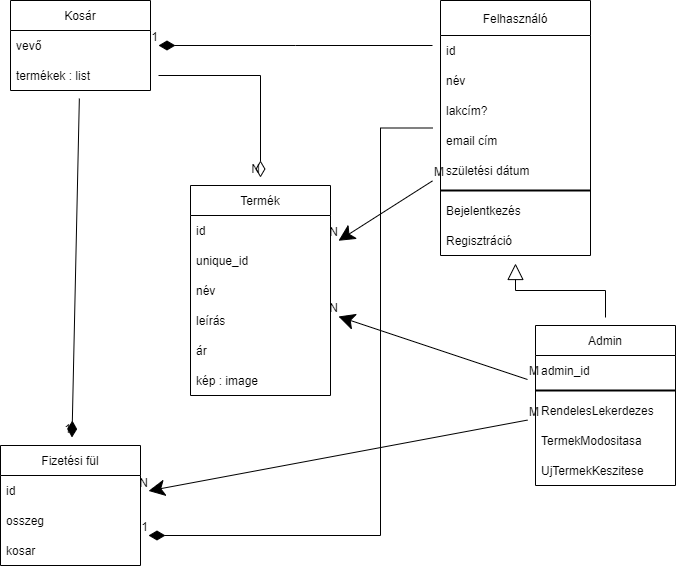

The diagram above was exported from draw.io. Its source (the exported page's mxGraphModel, read from the mxfile embedded in the PNG):
<mxGraphModel dx="1038" dy="617" grid="1" gridSize="10" guides="1" tooltips="1" connect="1" arrows="1" fold="1" page="1" pageScale="1" pageWidth="827" pageHeight="1169" math="0" shadow="0">
  <root>
    <mxCell id="WIyWlLk6GJQsqaUBKTNV-0" />
    <mxCell id="WIyWlLk6GJQsqaUBKTNV-1" parent="WIyWlLk6GJQsqaUBKTNV-0" />
    <mxCell id="qPKnATzzSVFSPJbXbTKt-12" value="Felhasználó" style="swimlane;fontStyle=0;childLayout=stackLayout;horizontal=1;startSize=35;horizontalStack=0;resizeParent=1;resizeParentMax=0;resizeLast=0;collapsible=1;marginBottom=0;hachureGap=4;pointerEvents=0;" vertex="1" parent="WIyWlLk6GJQsqaUBKTNV-1">
      <mxGeometry x="460" y="445" width="150" height="255" as="geometry" />
    </mxCell>
    <mxCell id="qPKnATzzSVFSPJbXbTKt-13" value="id" style="text;strokeColor=none;fillColor=none;align=left;verticalAlign=middle;spacingLeft=4;spacingRight=4;overflow=hidden;points=[[0,0.5],[1,0.5]];portConstraint=eastwest;rotatable=0;" vertex="1" parent="qPKnATzzSVFSPJbXbTKt-12">
      <mxGeometry y="35" width="150" height="30" as="geometry" />
    </mxCell>
    <mxCell id="qPKnATzzSVFSPJbXbTKt-14" value="név" style="text;strokeColor=none;fillColor=none;align=left;verticalAlign=middle;spacingLeft=4;spacingRight=4;overflow=hidden;points=[[0,0.5],[1,0.5]];portConstraint=eastwest;rotatable=0;" vertex="1" parent="qPKnATzzSVFSPJbXbTKt-12">
      <mxGeometry y="65" width="150" height="30" as="geometry" />
    </mxCell>
    <mxCell id="qPKnATzzSVFSPJbXbTKt-36" value="lakcím?" style="text;strokeColor=none;fillColor=none;align=left;verticalAlign=middle;spacingLeft=4;spacingRight=4;overflow=hidden;points=[[0,0.5],[1,0.5]];portConstraint=eastwest;rotatable=0;hachureGap=4;pointerEvents=0;" vertex="1" parent="qPKnATzzSVFSPJbXbTKt-12">
      <mxGeometry y="95" width="150" height="30" as="geometry" />
    </mxCell>
    <mxCell id="qPKnATzzSVFSPJbXbTKt-15" value="email cím" style="text;strokeColor=none;fillColor=none;align=left;verticalAlign=middle;spacingLeft=4;spacingRight=4;overflow=hidden;points=[[0,0.5],[1,0.5]];portConstraint=eastwest;rotatable=0;" vertex="1" parent="qPKnATzzSVFSPJbXbTKt-12">
      <mxGeometry y="125" width="150" height="30" as="geometry" />
    </mxCell>
    <mxCell id="qPKnATzzSVFSPJbXbTKt-37" value="születési dátum" style="text;strokeColor=none;fillColor=none;align=left;verticalAlign=middle;spacingLeft=4;spacingRight=4;overflow=hidden;points=[[0,0.5],[1,0.5]];portConstraint=eastwest;rotatable=0;hachureGap=4;pointerEvents=0;" vertex="1" parent="qPKnATzzSVFSPJbXbTKt-12">
      <mxGeometry y="155" width="150" height="30" as="geometry" />
    </mxCell>
    <mxCell id="qPKnATzzSVFSPJbXbTKt-66" value="" style="line;strokeWidth=2;html=1;hachureGap=4;pointerEvents=0;" vertex="1" parent="qPKnATzzSVFSPJbXbTKt-12">
      <mxGeometry y="185" width="150" height="10" as="geometry" />
    </mxCell>
    <mxCell id="qPKnATzzSVFSPJbXbTKt-67" value="Bejelentkezés" style="text;strokeColor=none;fillColor=none;align=left;verticalAlign=middle;spacingLeft=4;spacingRight=4;overflow=hidden;points=[[0,0.5],[1,0.5]];portConstraint=eastwest;rotatable=0;hachureGap=4;pointerEvents=0;" vertex="1" parent="qPKnATzzSVFSPJbXbTKt-12">
      <mxGeometry y="195" width="150" height="30" as="geometry" />
    </mxCell>
    <mxCell id="qPKnATzzSVFSPJbXbTKt-68" value="Regisztráció" style="text;strokeColor=none;fillColor=none;align=left;verticalAlign=middle;spacingLeft=4;spacingRight=4;overflow=hidden;points=[[0,0.5],[1,0.5]];portConstraint=eastwest;rotatable=0;hachureGap=4;pointerEvents=0;" vertex="1" parent="qPKnATzzSVFSPJbXbTKt-12">
      <mxGeometry y="225" width="150" height="30" as="geometry" />
    </mxCell>
    <mxCell id="qPKnATzzSVFSPJbXbTKt-18" value="Termék" style="swimlane;fontStyle=0;childLayout=stackLayout;horizontal=1;startSize=30;horizontalStack=0;resizeParent=1;resizeParentMax=0;resizeLast=0;collapsible=1;marginBottom=0;hachureGap=4;pointerEvents=0;" vertex="1" parent="WIyWlLk6GJQsqaUBKTNV-1">
      <mxGeometry x="210" y="630" width="140" height="210" as="geometry" />
    </mxCell>
    <mxCell id="qPKnATzzSVFSPJbXbTKt-19" value="id" style="text;strokeColor=none;fillColor=none;align=left;verticalAlign=middle;spacingLeft=4;spacingRight=4;overflow=hidden;points=[[0,0.5],[1,0.5]];portConstraint=eastwest;rotatable=0;" vertex="1" parent="qPKnATzzSVFSPJbXbTKt-18">
      <mxGeometry y="30" width="140" height="30" as="geometry" />
    </mxCell>
    <mxCell id="qPKnATzzSVFSPJbXbTKt-103" value="unique_id" style="text;strokeColor=none;fillColor=none;align=left;verticalAlign=middle;spacingLeft=4;spacingRight=4;overflow=hidden;points=[[0,0.5],[1,0.5]];portConstraint=eastwest;rotatable=0;hachureGap=4;pointerEvents=0;" vertex="1" parent="qPKnATzzSVFSPJbXbTKt-18">
      <mxGeometry y="60" width="140" height="30" as="geometry" />
    </mxCell>
    <mxCell id="qPKnATzzSVFSPJbXbTKt-20" value="név" style="text;strokeColor=none;fillColor=none;align=left;verticalAlign=middle;spacingLeft=4;spacingRight=4;overflow=hidden;points=[[0,0.5],[1,0.5]];portConstraint=eastwest;rotatable=0;" vertex="1" parent="qPKnATzzSVFSPJbXbTKt-18">
      <mxGeometry y="90" width="140" height="30" as="geometry" />
    </mxCell>
    <mxCell id="qPKnATzzSVFSPJbXbTKt-21" value="leírás" style="text;strokeColor=none;fillColor=none;align=left;verticalAlign=middle;spacingLeft=4;spacingRight=4;overflow=hidden;points=[[0,0.5],[1,0.5]];portConstraint=eastwest;rotatable=0;" vertex="1" parent="qPKnATzzSVFSPJbXbTKt-18">
      <mxGeometry y="120" width="140" height="30" as="geometry" />
    </mxCell>
    <mxCell id="qPKnATzzSVFSPJbXbTKt-69" value="ár" style="text;strokeColor=none;fillColor=none;align=left;verticalAlign=middle;spacingLeft=4;spacingRight=4;overflow=hidden;points=[[0,0.5],[1,0.5]];portConstraint=eastwest;rotatable=0;hachureGap=4;pointerEvents=0;" vertex="1" parent="qPKnATzzSVFSPJbXbTKt-18">
      <mxGeometry y="150" width="140" height="30" as="geometry" />
    </mxCell>
    <mxCell id="qPKnATzzSVFSPJbXbTKt-70" value="kép : image" style="text;strokeColor=none;fillColor=none;align=left;verticalAlign=middle;spacingLeft=4;spacingRight=4;overflow=hidden;points=[[0,0.5],[1,0.5]];portConstraint=eastwest;rotatable=0;hachureGap=4;pointerEvents=0;" vertex="1" parent="qPKnATzzSVFSPJbXbTKt-18">
      <mxGeometry y="180" width="140" height="30" as="geometry" />
    </mxCell>
    <mxCell id="qPKnATzzSVFSPJbXbTKt-22" value="Kosár" style="swimlane;fontStyle=0;childLayout=stackLayout;horizontal=1;startSize=30;horizontalStack=0;resizeParent=1;resizeParentMax=0;resizeLast=0;collapsible=1;marginBottom=0;hachureGap=4;pointerEvents=0;" vertex="1" parent="WIyWlLk6GJQsqaUBKTNV-1">
      <mxGeometry x="30" y="445" width="140" height="90" as="geometry" />
    </mxCell>
    <mxCell id="qPKnATzzSVFSPJbXbTKt-23" value="vevő" style="text;strokeColor=none;fillColor=none;align=left;verticalAlign=middle;spacingLeft=4;spacingRight=4;overflow=hidden;points=[[0,0.5],[1,0.5]];portConstraint=eastwest;rotatable=0;" vertex="1" parent="qPKnATzzSVFSPJbXbTKt-22">
      <mxGeometry y="30" width="140" height="30" as="geometry" />
    </mxCell>
    <mxCell id="qPKnATzzSVFSPJbXbTKt-24" value="termékek : list" style="text;strokeColor=none;fillColor=none;align=left;verticalAlign=middle;spacingLeft=4;spacingRight=4;overflow=hidden;points=[[0,0.5],[1,0.5]];portConstraint=eastwest;rotatable=0;" vertex="1" parent="qPKnATzzSVFSPJbXbTKt-22">
      <mxGeometry y="60" width="140" height="30" as="geometry" />
    </mxCell>
    <mxCell id="qPKnATzzSVFSPJbXbTKt-26" value="Admin" style="swimlane;fontStyle=0;childLayout=stackLayout;horizontal=1;startSize=30;horizontalStack=0;resizeParent=1;resizeParentMax=0;resizeLast=0;collapsible=1;marginBottom=0;hachureGap=4;pointerEvents=0;" vertex="1" parent="WIyWlLk6GJQsqaUBKTNV-1">
      <mxGeometry x="555" y="770" width="140" height="160" as="geometry" />
    </mxCell>
    <mxCell id="qPKnATzzSVFSPJbXbTKt-55" value="admin_id" style="text;strokeColor=none;fillColor=none;align=left;verticalAlign=middle;spacingLeft=4;spacingRight=4;overflow=hidden;points=[[0,0.5],[1,0.5]];portConstraint=eastwest;rotatable=0;hachureGap=4;pointerEvents=0;" vertex="1" parent="qPKnATzzSVFSPJbXbTKt-26">
      <mxGeometry y="30" width="140" height="30" as="geometry" />
    </mxCell>
    <mxCell id="qPKnATzzSVFSPJbXbTKt-56" value="" style="line;strokeWidth=2;html=1;hachureGap=4;pointerEvents=0;" vertex="1" parent="qPKnATzzSVFSPJbXbTKt-26">
      <mxGeometry y="60" width="140" height="10" as="geometry" />
    </mxCell>
    <mxCell id="qPKnATzzSVFSPJbXbTKt-57" value="RendelesLekerdezes" style="text;strokeColor=none;fillColor=none;align=left;verticalAlign=middle;spacingLeft=4;spacingRight=4;overflow=hidden;points=[[0,0.5],[1,0.5]];portConstraint=eastwest;rotatable=0;hachureGap=4;pointerEvents=0;" vertex="1" parent="qPKnATzzSVFSPJbXbTKt-26">
      <mxGeometry y="70" width="140" height="30" as="geometry" />
    </mxCell>
    <mxCell id="qPKnATzzSVFSPJbXbTKt-54" value="TermekModositasa" style="text;strokeColor=none;fillColor=none;align=left;verticalAlign=middle;spacingLeft=4;spacingRight=4;overflow=hidden;points=[[0,0.5],[1,0.5]];portConstraint=eastwest;rotatable=0;hachureGap=4;pointerEvents=0;" vertex="1" parent="qPKnATzzSVFSPJbXbTKt-26">
      <mxGeometry y="100" width="140" height="30" as="geometry" />
    </mxCell>
    <mxCell id="qPKnATzzSVFSPJbXbTKt-53" value="UjTermekKeszitese" style="text;strokeColor=none;fillColor=none;align=left;verticalAlign=middle;spacingLeft=4;spacingRight=4;overflow=hidden;points=[[0,0.5],[1,0.5]];portConstraint=eastwest;rotatable=0;hachureGap=4;pointerEvents=0;" vertex="1" parent="qPKnATzzSVFSPJbXbTKt-26">
      <mxGeometry y="130" width="140" height="30" as="geometry" />
    </mxCell>
    <mxCell id="qPKnATzzSVFSPJbXbTKt-58" value="Fizetési fül" style="swimlane;fontStyle=0;childLayout=stackLayout;horizontal=1;startSize=30;horizontalStack=0;resizeParent=1;resizeParentMax=0;resizeLast=0;collapsible=1;marginBottom=0;hachureGap=4;pointerEvents=0;" vertex="1" parent="WIyWlLk6GJQsqaUBKTNV-1">
      <mxGeometry x="20" y="890" width="140" height="120" as="geometry" />
    </mxCell>
    <mxCell id="qPKnATzzSVFSPJbXbTKt-59" value="id" style="text;strokeColor=none;fillColor=none;align=left;verticalAlign=middle;spacingLeft=4;spacingRight=4;overflow=hidden;points=[[0,0.5],[1,0.5]];portConstraint=eastwest;rotatable=0;" vertex="1" parent="qPKnATzzSVFSPJbXbTKt-58">
      <mxGeometry y="30" width="140" height="30" as="geometry" />
    </mxCell>
    <mxCell id="qPKnATzzSVFSPJbXbTKt-60" value="osszeg" style="text;strokeColor=none;fillColor=none;align=left;verticalAlign=middle;spacingLeft=4;spacingRight=4;overflow=hidden;points=[[0,0.5],[1,0.5]];portConstraint=eastwest;rotatable=0;" vertex="1" parent="qPKnATzzSVFSPJbXbTKt-58">
      <mxGeometry y="60" width="140" height="30" as="geometry" />
    </mxCell>
    <mxCell id="qPKnATzzSVFSPJbXbTKt-61" value="kosar" style="text;strokeColor=none;fillColor=none;align=left;verticalAlign=middle;spacingLeft=4;spacingRight=4;overflow=hidden;points=[[0,0.5],[1,0.5]];portConstraint=eastwest;rotatable=0;" vertex="1" parent="qPKnATzzSVFSPJbXbTKt-58">
      <mxGeometry y="90" width="140" height="30" as="geometry" />
    </mxCell>
    <mxCell id="qPKnATzzSVFSPJbXbTKt-84" value="" style="endArrow=none;html=1;rounded=0;startSize=14;endSize=14;sourcePerimeterSpacing=8;targetPerimeterSpacing=8;strokeWidth=1;startArrow=block;startFill=0;edgeStyle=elbowEdgeStyle;elbow=vertical;" edge="1" parent="WIyWlLk6GJQsqaUBKTNV-1" source="qPKnATzzSVFSPJbXbTKt-12" target="qPKnATzzSVFSPJbXbTKt-26">
      <mxGeometry relative="1" as="geometry">
        <mxPoint x="550" y="450" as="sourcePoint" />
        <mxPoint x="710" y="450" as="targetPoint" />
      </mxGeometry>
    </mxCell>
    <mxCell id="qPKnATzzSVFSPJbXbTKt-87" value="" style="endArrow=diamondThin;html=1;rounded=0;startSize=14;endSize=14;sourcePerimeterSpacing=8;targetPerimeterSpacing=8;strokeWidth=1;endFill=0;edgeStyle=orthogonalEdgeStyle;elbow=vertical;" edge="1" parent="WIyWlLk6GJQsqaUBKTNV-1" source="qPKnATzzSVFSPJbXbTKt-22" target="qPKnATzzSVFSPJbXbTKt-18">
      <mxGeometry relative="1" as="geometry">
        <mxPoint x="320" y="730" as="sourcePoint" />
        <mxPoint x="480" y="730" as="targetPoint" />
        <Array as="points">
          <mxPoint x="280" y="520" />
        </Array>
      </mxGeometry>
    </mxCell>
    <mxCell id="qPKnATzzSVFSPJbXbTKt-88" value="N" style="resizable=0;html=1;align=right;verticalAlign=bottom;" connectable="0" vertex="1" parent="qPKnATzzSVFSPJbXbTKt-87">
      <mxGeometry x="1" relative="1" as="geometry" />
    </mxCell>
    <mxCell id="qPKnATzzSVFSPJbXbTKt-89" value="" style="endArrow=diamondThin;html=1;rounded=0;startSize=14;endSize=14;sourcePerimeterSpacing=8;targetPerimeterSpacing=8;strokeWidth=1;endFill=1;edgeStyle=elbowEdgeStyle;" edge="1" parent="WIyWlLk6GJQsqaUBKTNV-1" source="qPKnATzzSVFSPJbXbTKt-12">
      <mxGeometry relative="1" as="geometry">
        <mxPoint x="320" y="730" as="sourcePoint" />
        <mxPoint x="168" y="980" as="targetPoint" />
        <Array as="points">
          <mxPoint x="400" y="760" />
        </Array>
      </mxGeometry>
    </mxCell>
    <mxCell id="qPKnATzzSVFSPJbXbTKt-90" value="1" style="resizable=0;html=1;align=right;verticalAlign=bottom;" connectable="0" vertex="1" parent="qPKnATzzSVFSPJbXbTKt-89">
      <mxGeometry x="1" relative="1" as="geometry" />
    </mxCell>
    <mxCell id="qPKnATzzSVFSPJbXbTKt-91" value="" style="endArrow=diamondThin;html=1;rounded=0;startSize=14;endSize=14;sourcePerimeterSpacing=8;targetPerimeterSpacing=8;strokeWidth=1;endFill=1;edgeStyle=elbowEdgeStyle;elbow=vertical;" edge="1" parent="WIyWlLk6GJQsqaUBKTNV-1" source="qPKnATzzSVFSPJbXbTKt-12" target="qPKnATzzSVFSPJbXbTKt-22">
      <mxGeometry relative="1" as="geometry">
        <mxPoint x="320" y="730" as="sourcePoint" />
        <mxPoint x="480" y="730" as="targetPoint" />
      </mxGeometry>
    </mxCell>
    <mxCell id="qPKnATzzSVFSPJbXbTKt-92" value="1" style="resizable=0;html=1;align=right;verticalAlign=bottom;" connectable="0" vertex="1" parent="qPKnATzzSVFSPJbXbTKt-91">
      <mxGeometry x="1" relative="1" as="geometry" />
    </mxCell>
    <mxCell id="qPKnATzzSVFSPJbXbTKt-93" value="" style="endArrow=diamondThin;html=1;rounded=0;startSize=14;endSize=14;sourcePerimeterSpacing=8;targetPerimeterSpacing=8;strokeWidth=1;endFill=1;" edge="1" parent="WIyWlLk6GJQsqaUBKTNV-1" source="qPKnATzzSVFSPJbXbTKt-22" target="qPKnATzzSVFSPJbXbTKt-58">
      <mxGeometry relative="1" as="geometry">
        <mxPoint x="320" y="730" as="sourcePoint" />
        <mxPoint x="480" y="730" as="targetPoint" />
      </mxGeometry>
    </mxCell>
    <mxCell id="qPKnATzzSVFSPJbXbTKt-94" value="1" style="resizable=0;html=1;align=right;verticalAlign=bottom;" connectable="0" vertex="1" parent="qPKnATzzSVFSPJbXbTKt-93">
      <mxGeometry x="1" relative="1" as="geometry" />
    </mxCell>
    <mxCell id="qPKnATzzSVFSPJbXbTKt-97" value="" style="endArrow=classic;html=1;rounded=0;startSize=14;endSize=14;sourcePerimeterSpacing=8;targetPerimeterSpacing=8;strokeWidth=1;endFill=1;" edge="1" parent="WIyWlLk6GJQsqaUBKTNV-1" source="qPKnATzzSVFSPJbXbTKt-26" target="qPKnATzzSVFSPJbXbTKt-58">
      <mxGeometry relative="1" as="geometry">
        <mxPoint x="320" y="730" as="sourcePoint" />
        <mxPoint x="480" y="730" as="targetPoint" />
      </mxGeometry>
    </mxCell>
    <mxCell id="qPKnATzzSVFSPJbXbTKt-98" value="M" style="resizable=0;html=1;align=left;verticalAlign=bottom;" connectable="0" vertex="1" parent="qPKnATzzSVFSPJbXbTKt-97">
      <mxGeometry x="-1" relative="1" as="geometry" />
    </mxCell>
    <mxCell id="qPKnATzzSVFSPJbXbTKt-99" value="N" style="resizable=0;html=1;align=right;verticalAlign=bottom;" connectable="0" vertex="1" parent="qPKnATzzSVFSPJbXbTKt-97">
      <mxGeometry x="1" relative="1" as="geometry" />
    </mxCell>
    <mxCell id="qPKnATzzSVFSPJbXbTKt-100" value="" style="endArrow=classic;html=1;rounded=0;startSize=14;endSize=14;sourcePerimeterSpacing=8;targetPerimeterSpacing=8;strokeWidth=1;endFill=1;" edge="1" parent="WIyWlLk6GJQsqaUBKTNV-1" source="qPKnATzzSVFSPJbXbTKt-26" target="qPKnATzzSVFSPJbXbTKt-18">
      <mxGeometry relative="1" as="geometry">
        <mxPoint x="320" y="730" as="sourcePoint" />
        <mxPoint x="480" y="730" as="targetPoint" />
      </mxGeometry>
    </mxCell>
    <mxCell id="qPKnATzzSVFSPJbXbTKt-101" value="M" style="resizable=0;html=1;align=left;verticalAlign=bottom;" connectable="0" vertex="1" parent="qPKnATzzSVFSPJbXbTKt-100">
      <mxGeometry x="-1" relative="1" as="geometry" />
    </mxCell>
    <mxCell id="qPKnATzzSVFSPJbXbTKt-102" value="N" style="resizable=0;html=1;align=right;verticalAlign=bottom;" connectable="0" vertex="1" parent="qPKnATzzSVFSPJbXbTKt-100">
      <mxGeometry x="1" relative="1" as="geometry" />
    </mxCell>
    <mxCell id="qPKnATzzSVFSPJbXbTKt-104" value="" style="endArrow=classic;html=1;rounded=0;startSize=14;endSize=14;sourcePerimeterSpacing=8;targetPerimeterSpacing=8;strokeWidth=1;endFill=1;" edge="1" parent="WIyWlLk6GJQsqaUBKTNV-1" source="qPKnATzzSVFSPJbXbTKt-12" target="qPKnATzzSVFSPJbXbTKt-18">
      <mxGeometry relative="1" as="geometry">
        <mxPoint x="360" y="590" as="sourcePoint" />
        <mxPoint x="520" y="590" as="targetPoint" />
      </mxGeometry>
    </mxCell>
    <mxCell id="qPKnATzzSVFSPJbXbTKt-105" value="M" style="resizable=0;html=1;align=left;verticalAlign=bottom;" connectable="0" vertex="1" parent="qPKnATzzSVFSPJbXbTKt-104">
      <mxGeometry x="-1" relative="1" as="geometry" />
    </mxCell>
    <mxCell id="qPKnATzzSVFSPJbXbTKt-106" value="N" style="resizable=0;html=1;align=right;verticalAlign=bottom;" connectable="0" vertex="1" parent="qPKnATzzSVFSPJbXbTKt-104">
      <mxGeometry x="1" relative="1" as="geometry" />
    </mxCell>
  </root>
</mxGraphModel>